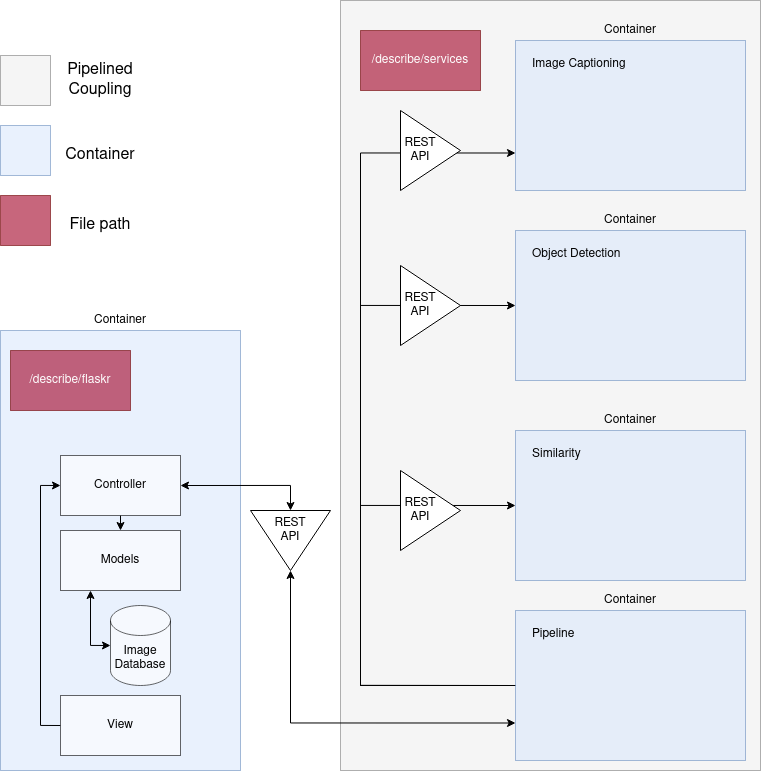

The diagram above was exported from draw.io. Its source (the exported page's mxGraphModel, read from the mxfile embedded in the PNG):
<mxGraphModel dx="1842" dy="994" grid="1" gridSize="10" guides="1" tooltips="1" connect="1" arrows="1" fold="1" page="1" pageScale="1" pageWidth="850" pageHeight="1100" math="0" shadow="0">
  <root>
    <mxCell id="0" />
    <mxCell id="1" parent="0" />
    <mxCell id="2" value="" style="rounded=0;whiteSpace=wrap;html=1;opacity=30;fillColor=#DEDEDE;" vertex="1" parent="1">
      <mxGeometry x="420" y="150" width="420" height="770" as="geometry" />
    </mxCell>
    <mxCell id="3" value="Container" style="rounded=0;whiteSpace=wrap;html=1;strokeColor=#6c8ebf;opacity=60;fillColor=#dae8fc;labelPosition=center;verticalLabelPosition=top;align=center;verticalAlign=bottom;" vertex="1" parent="1">
      <mxGeometry x="80" y="480" width="240" height="440" as="geometry" />
    </mxCell>
    <mxCell id="4" value="/describe/flaskr" style="rounded=0;whiteSpace=wrap;html=1;fillColor=#a20025;strokeColor=#6F0000;fontColor=#ffffff;opacity=60;" vertex="1" parent="1">
      <mxGeometry x="90" y="500" width="120" height="60" as="geometry" />
    </mxCell>
    <mxCell id="5" style="edgeStyle=orthogonalEdgeStyle;rounded=0;orthogonalLoop=1;jettySize=auto;html=1;exitX=0.25;exitY=1;exitDx=0;exitDy=0;entryX=0;entryY=0.5;entryDx=0;entryDy=0;entryPerimeter=0;startArrow=classic;startFill=1;strokeWidth=1;" edge="1" source="6" target="22" parent="1">
      <mxGeometry relative="1" as="geometry" />
    </mxCell>
    <mxCell id="6" value="Models" style="rounded=0;whiteSpace=wrap;html=1;fillColor=#ffffff;opacity=60;" vertex="1" parent="1">
      <mxGeometry x="140" y="680" width="120" height="60" as="geometry" />
    </mxCell>
    <mxCell id="7" style="edgeStyle=orthogonalEdgeStyle;rounded=0;orthogonalLoop=1;jettySize=auto;html=1;exitX=0;exitY=0.5;exitDx=0;exitDy=0;entryX=0;entryY=0.5;entryDx=0;entryDy=0;startArrow=none;startFill=0;" edge="1" source="8" target="10" parent="1">
      <mxGeometry relative="1" as="geometry" />
    </mxCell>
    <mxCell id="8" value="View" style="rounded=0;whiteSpace=wrap;html=1;fillColor=#ffffff;opacity=60;" vertex="1" parent="1">
      <mxGeometry x="140" y="845" width="120" height="60" as="geometry" />
    </mxCell>
    <mxCell id="9" style="edgeStyle=orthogonalEdgeStyle;rounded=0;orthogonalLoop=1;jettySize=auto;html=1;exitX=0.5;exitY=1;exitDx=0;exitDy=0;entryX=0.5;entryY=0;entryDx=0;entryDy=0;startArrow=none;startFill=0;" edge="1" source="10" target="6" parent="1">
      <mxGeometry relative="1" as="geometry" />
    </mxCell>
    <mxCell id="10" value="Controller" style="rounded=0;whiteSpace=wrap;html=1;fillColor=#ffffff;opacity=60;" vertex="1" parent="1">
      <mxGeometry x="140" y="605" width="120" height="60" as="geometry" />
    </mxCell>
    <mxCell id="11" value="Container" style="rounded=0;whiteSpace=wrap;html=1;strokeColor=#6c8ebf;opacity=60;fillColor=#dae8fc;labelPosition=center;verticalLabelPosition=top;align=center;verticalAlign=bottom;" vertex="1" parent="1">
      <mxGeometry x="595" y="190" width="230" height="150" as="geometry" />
    </mxCell>
    <mxCell id="12" value="Image Captioning" style="text;whiteSpace=wrap;html=1;" vertex="1" parent="1">
      <mxGeometry x="610" y="200" width="120" height="30" as="geometry" />
    </mxCell>
    <mxCell id="13" value="Container" style="rounded=0;whiteSpace=wrap;html=1;strokeColor=#6c8ebf;opacity=60;fillColor=#dae8fc;labelPosition=center;verticalLabelPosition=top;align=center;verticalAlign=bottom;" vertex="1" parent="1">
      <mxGeometry x="595" y="380" width="230" height="150" as="geometry" />
    </mxCell>
    <mxCell id="14" value="Object Detection" style="text;whiteSpace=wrap;html=1;" vertex="1" parent="1">
      <mxGeometry x="610" y="390" width="120" height="30" as="geometry" />
    </mxCell>
    <mxCell id="15" value="Container" style="rounded=0;whiteSpace=wrap;html=1;strokeColor=#6c8ebf;opacity=60;fillColor=#dae8fc;labelPosition=center;verticalLabelPosition=top;align=center;verticalAlign=bottom;" vertex="1" parent="1">
      <mxGeometry x="595" y="580" width="230" height="150" as="geometry" />
    </mxCell>
    <mxCell id="16" value="Similarity" style="text;whiteSpace=wrap;html=1;" vertex="1" parent="1">
      <mxGeometry x="610" y="590" width="120" height="30" as="geometry" />
    </mxCell>
    <mxCell id="17" style="edgeStyle=orthogonalEdgeStyle;rounded=0;orthogonalLoop=1;jettySize=auto;html=1;exitX=0;exitY=0.5;exitDx=0;exitDy=0;entryX=0;entryY=0.5;entryDx=0;entryDy=0;startArrow=none;startFill=0;" edge="1" source="20" target="15" parent="1">
      <mxGeometry relative="1" as="geometry">
        <Array as="points">
          <mxPoint x="440" y="835" />
          <mxPoint x="440" y="655" />
        </Array>
      </mxGeometry>
    </mxCell>
    <mxCell id="18" style="edgeStyle=orthogonalEdgeStyle;rounded=0;orthogonalLoop=1;jettySize=auto;html=1;exitX=0;exitY=0.5;exitDx=0;exitDy=0;entryX=0;entryY=0.75;entryDx=0;entryDy=0;startArrow=none;startFill=0;strokeWidth=1;" edge="1" source="20" target="11" parent="1">
      <mxGeometry relative="1" as="geometry">
        <Array as="points">
          <mxPoint x="440" y="835" />
          <mxPoint x="440" y="303" />
        </Array>
      </mxGeometry>
    </mxCell>
    <mxCell id="19" style="edgeStyle=orthogonalEdgeStyle;rounded=0;jumpStyle=none;orthogonalLoop=1;jettySize=auto;html=1;exitX=0;exitY=0.5;exitDx=0;exitDy=0;entryX=0;entryY=0.5;entryDx=0;entryDy=0;startArrow=none;startFill=0;strokeWidth=1;fontSize=16;" edge="1" source="20" target="13" parent="1">
      <mxGeometry relative="1" as="geometry">
        <Array as="points">
          <mxPoint x="440" y="835" />
          <mxPoint x="440" y="455" />
        </Array>
      </mxGeometry>
    </mxCell>
    <mxCell id="20" value="Container" style="rounded=0;whiteSpace=wrap;html=1;strokeColor=#6c8ebf;opacity=60;fillColor=#dae8fc;labelPosition=center;verticalLabelPosition=top;align=center;verticalAlign=bottom;" vertex="1" parent="1">
      <mxGeometry x="595" y="760" width="230" height="150" as="geometry" />
    </mxCell>
    <mxCell id="21" value="Pipeline" style="text;whiteSpace=wrap;html=1;" vertex="1" parent="1">
      <mxGeometry x="610" y="770" width="120" height="30" as="geometry" />
    </mxCell>
    <mxCell id="22" value="&lt;div&gt;Image&lt;/div&gt;&lt;div&gt;Database&lt;br&gt;&lt;/div&gt;" style="shape=cylinder3;whiteSpace=wrap;html=1;boundedLbl=1;backgroundOutline=1;size=15;fillColor=#ffffff;opacity=60;" vertex="1" parent="1">
      <mxGeometry x="190" y="755" width="60" height="80" as="geometry" />
    </mxCell>
    <mxCell id="23" style="edgeStyle=orthogonalEdgeStyle;orthogonalLoop=1;jettySize=auto;html=1;exitX=1;exitY=0.5;exitDx=0;exitDy=0;entryX=0;entryY=0.5;entryDx=0;entryDy=0;startArrow=classic;startFill=1;strokeWidth=1;rounded=0;" edge="1" source="10" target="25" parent="1">
      <mxGeometry relative="1" as="geometry">
        <mxPoint x="280" y="280" as="sourcePoint" />
        <mxPoint x="595" y="835" as="targetPoint" />
        <Array as="points" />
      </mxGeometry>
    </mxCell>
    <mxCell id="24" style="edgeStyle=orthogonalEdgeStyle;rounded=0;orthogonalLoop=1;jettySize=auto;html=1;exitX=1;exitY=0.5;exitDx=0;exitDy=0;entryX=0;entryY=0.75;entryDx=0;entryDy=0;startArrow=classic;startFill=1;strokeWidth=1;jumpStyle=none;" edge="1" source="25" target="20" parent="1">
      <mxGeometry relative="1" as="geometry" />
    </mxCell>
    <mxCell id="25" value="" style="triangle;whiteSpace=wrap;html=1;fillColor=#ffffff;rotation=90;" vertex="1" parent="1">
      <mxGeometry x="340" y="650" width="60" height="80" as="geometry" />
    </mxCell>
    <mxCell id="26" value="REST&lt;br&gt;API" style="text;html=1;strokeColor=none;fillColor=none;align=center;verticalAlign=middle;whiteSpace=wrap;rounded=0;" vertex="1" parent="1">
      <mxGeometry x="350" y="670" width="40" height="20" as="geometry" />
    </mxCell>
    <mxCell id="27" value="/describe/services" style="rounded=0;whiteSpace=wrap;html=1;fillColor=#a20025;strokeColor=#6F0000;fontColor=#ffffff;opacity=60;" vertex="1" parent="1">
      <mxGeometry x="440" y="180" width="120" height="60" as="geometry" />
    </mxCell>
    <mxCell id="28" value="" style="rounded=0;whiteSpace=wrap;html=1;fillColor=#a20025;strokeColor=#6F0000;fontColor=#ffffff;opacity=60;" vertex="1" parent="1">
      <mxGeometry x="80" y="345" width="50" height="50" as="geometry" />
    </mxCell>
    <mxCell id="29" value="&lt;div&gt;&lt;br&gt;&lt;/div&gt;&lt;div&gt;&lt;br&gt;&lt;/div&gt;" style="rounded=0;whiteSpace=wrap;html=1;strokeColor=#6c8ebf;opacity=60;fillColor=#dae8fc;labelPosition=center;verticalLabelPosition=top;align=center;verticalAlign=bottom;" vertex="1" parent="1">
      <mxGeometry x="80" y="275" width="50" height="50" as="geometry" />
    </mxCell>
    <mxCell id="30" value="" style="rounded=0;whiteSpace=wrap;html=1;opacity=30;fillColor=#DEDEDE;" vertex="1" parent="1">
      <mxGeometry x="80" y="205" width="50" height="50" as="geometry" />
    </mxCell>
    <mxCell id="31" value="Container" style="text;html=1;strokeColor=none;fillColor=none;align=center;verticalAlign=middle;whiteSpace=wrap;rounded=0;opacity=60;fontSize=16;" vertex="1" parent="1">
      <mxGeometry x="160" y="295" width="40" height="20" as="geometry" />
    </mxCell>
    <mxCell id="32" value="Pipelined Coupling" style="text;html=1;strokeColor=none;fillColor=none;align=center;verticalAlign=middle;whiteSpace=wrap;rounded=0;opacity=60;fontSize=16;" vertex="1" parent="1">
      <mxGeometry x="160" y="220" width="40" height="20" as="geometry" />
    </mxCell>
    <mxCell id="33" value="File path" style="text;html=1;strokeColor=none;fillColor=none;align=center;verticalAlign=middle;whiteSpace=wrap;rounded=0;opacity=60;fontSize=16;" vertex="1" parent="1">
      <mxGeometry x="140" y="365" width="80" height="20" as="geometry" />
    </mxCell>
    <mxCell id="34" value="" style="triangle;whiteSpace=wrap;html=1;fillColor=#ffffff;rotation=90;direction=north;" vertex="1" parent="1">
      <mxGeometry x="470" y="630" width="80" height="60" as="geometry" />
    </mxCell>
    <mxCell id="35" value="REST&lt;br&gt;API" style="text;html=1;strokeColor=none;fillColor=none;align=center;verticalAlign=middle;whiteSpace=wrap;rounded=0;direction=north;" vertex="1" parent="1">
      <mxGeometry x="490" y="640" width="20" height="40" as="geometry" />
    </mxCell>
    <mxCell id="36" value="" style="triangle;whiteSpace=wrap;html=1;fillColor=#ffffff;rotation=90;direction=north;" vertex="1" parent="1">
      <mxGeometry x="470" y="425" width="80" height="60" as="geometry" />
    </mxCell>
    <mxCell id="37" value="REST&lt;br&gt;API" style="text;html=1;strokeColor=none;fillColor=none;align=center;verticalAlign=middle;whiteSpace=wrap;rounded=0;direction=north;" vertex="1" parent="1">
      <mxGeometry x="490" y="435" width="20" height="40" as="geometry" />
    </mxCell>
    <mxCell id="38" value="" style="triangle;whiteSpace=wrap;html=1;fillColor=#ffffff;rotation=90;direction=north;" vertex="1" parent="1">
      <mxGeometry x="470" y="270" width="80" height="60" as="geometry" />
    </mxCell>
    <mxCell id="39" value="REST&lt;br&gt;API" style="text;html=1;strokeColor=none;fillColor=none;align=center;verticalAlign=middle;whiteSpace=wrap;rounded=0;direction=north;" vertex="1" parent="1">
      <mxGeometry x="490" y="280" width="20" height="40" as="geometry" />
    </mxCell>
  </root>
</mxGraphModel>